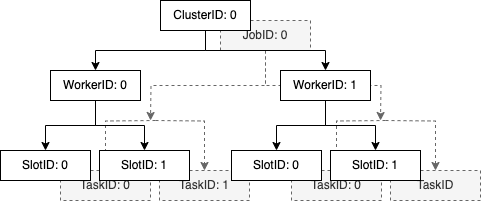

The diagram above was exported from draw.io. Its source (the exported page's mxGraphModel, read from the mxfile embedded in the PNG):
<mxGraphModel dx="1908" dy="822" grid="1" gridSize="10" guides="1" tooltips="1" connect="1" arrows="1" fold="1" page="1" pageScale="1" pageWidth="850" pageHeight="1100" math="0" shadow="0">
  <root>
    <mxCell id="0" />
    <mxCell id="F_M-LvTnzrd9KEm2XqQd-31" value="Untitled Layer" parent="0" />
    <mxCell id="F_M-LvTnzrd9KEm2XqQd-32" style="edgeStyle=orthogonalEdgeStyle;rounded=0;orthogonalLoop=1;jettySize=auto;html=1;exitX=0.5;exitY=1;exitDx=0;exitDy=0;fillColor=#f5f5f5;strokeColor=#666666;dashed=1;" edge="1" parent="F_M-LvTnzrd9KEm2XqQd-31" source="F_M-LvTnzrd9KEm2XqQd-34">
      <mxGeometry relative="1" as="geometry">
        <mxPoint x="20" y="230" as="targetPoint" />
      </mxGeometry>
    </mxCell>
    <mxCell id="F_M-LvTnzrd9KEm2XqQd-33" style="edgeStyle=orthogonalEdgeStyle;rounded=0;orthogonalLoop=1;jettySize=auto;html=1;exitX=0.5;exitY=1;exitDx=0;exitDy=0;fillColor=#f5f5f5;strokeColor=#666666;dashed=1;" edge="1" parent="F_M-LvTnzrd9KEm2XqQd-31" source="F_M-LvTnzrd9KEm2XqQd-34">
      <mxGeometry relative="1" as="geometry">
        <mxPoint x="250" y="230" as="targetPoint" />
      </mxGeometry>
    </mxCell>
    <mxCell id="F_M-LvTnzrd9KEm2XqQd-34" value="JobID: 0" style="rounded=0;whiteSpace=wrap;html=1;fillColor=#f5f5f5;fontColor=#333333;strokeColor=#666666;dashed=1;" vertex="1" parent="F_M-LvTnzrd9KEm2XqQd-31">
      <mxGeometry x="90" y="130" width="90" height="30" as="geometry" />
    </mxCell>
    <mxCell id="F_M-LvTnzrd9KEm2XqQd-35" style="edgeStyle=orthogonalEdgeStyle;rounded=0;orthogonalLoop=1;jettySize=auto;html=1;exitX=0.5;exitY=1;exitDx=0;exitDy=0;entryX=0.5;entryY=0;entryDx=0;entryDy=0;fillColor=#f5f5f5;strokeColor=#666666;dashed=1;" edge="1" parent="F_M-LvTnzrd9KEm2XqQd-31" target="F_M-LvTnzrd9KEm2XqQd-41">
      <mxGeometry relative="1" as="geometry">
        <mxPoint x="25" y="230" as="sourcePoint" />
      </mxGeometry>
    </mxCell>
    <mxCell id="F_M-LvTnzrd9KEm2XqQd-36" style="edgeStyle=orthogonalEdgeStyle;rounded=0;orthogonalLoop=1;jettySize=auto;html=1;exitX=0.5;exitY=1;exitDx=0;exitDy=0;fillColor=#f5f5f5;strokeColor=#666666;dashed=1;" edge="1" parent="F_M-LvTnzrd9KEm2XqQd-31" target="F_M-LvTnzrd9KEm2XqQd-42">
      <mxGeometry relative="1" as="geometry">
        <mxPoint x="25" y="230" as="sourcePoint" />
      </mxGeometry>
    </mxCell>
    <mxCell id="F_M-LvTnzrd9KEm2XqQd-38" style="edgeStyle=orthogonalEdgeStyle;rounded=0;orthogonalLoop=1;jettySize=auto;html=1;exitX=0.5;exitY=1;exitDx=0;exitDy=0;fillColor=#f5f5f5;strokeColor=#666666;dashed=1;" edge="1" parent="F_M-LvTnzrd9KEm2XqQd-31" target="F_M-LvTnzrd9KEm2XqQd-43">
      <mxGeometry relative="1" as="geometry">
        <mxPoint x="255" y="230" as="sourcePoint" />
      </mxGeometry>
    </mxCell>
    <mxCell id="F_M-LvTnzrd9KEm2XqQd-39" style="edgeStyle=orthogonalEdgeStyle;rounded=0;orthogonalLoop=1;jettySize=auto;html=1;exitX=0.5;exitY=1;exitDx=0;exitDy=0;fillColor=#f5f5f5;strokeColor=#666666;dashed=1;" edge="1" parent="F_M-LvTnzrd9KEm2XqQd-31" target="F_M-LvTnzrd9KEm2XqQd-44">
      <mxGeometry relative="1" as="geometry">
        <mxPoint x="255" y="230" as="sourcePoint" />
      </mxGeometry>
    </mxCell>
    <mxCell id="F_M-LvTnzrd9KEm2XqQd-41" value="TaskID: 0" style="rounded=0;whiteSpace=wrap;html=1;fillColor=#f5f5f5;fontColor=#333333;strokeColor=#666666;dashed=1;" vertex="1" parent="F_M-LvTnzrd9KEm2XqQd-31">
      <mxGeometry x="-70" y="280" width="90" height="30" as="geometry" />
    </mxCell>
    <mxCell id="F_M-LvTnzrd9KEm2XqQd-42" value="TaskID: 1" style="rounded=0;whiteSpace=wrap;html=1;fillColor=#f5f5f5;fontColor=#333333;strokeColor=#666666;dashed=1;" vertex="1" parent="F_M-LvTnzrd9KEm2XqQd-31">
      <mxGeometry x="29" y="280" width="90" height="30" as="geometry" />
    </mxCell>
    <mxCell id="F_M-LvTnzrd9KEm2XqQd-43" value="TaskID: 0" style="rounded=0;whiteSpace=wrap;html=1;fillColor=#f5f5f5;fontColor=#333333;strokeColor=#666666;dashed=1;" vertex="1" parent="F_M-LvTnzrd9KEm2XqQd-31">
      <mxGeometry x="161" y="280" width="90" height="30" as="geometry" />
    </mxCell>
    <mxCell id="F_M-LvTnzrd9KEm2XqQd-44" value="TaskID" style="rounded=0;whiteSpace=wrap;html=1;fillColor=#f5f5f5;fontColor=#333333;strokeColor=#666666;dashed=1;" vertex="1" parent="F_M-LvTnzrd9KEm2XqQd-31">
      <mxGeometry x="260" y="280" width="90" height="30" as="geometry" />
    </mxCell>
    <mxCell id="1" style="locked=1;" parent="0" />
    <mxCell id="6Lqe9DMnJWCi0ysqdu5T-6" style="edgeStyle=orthogonalEdgeStyle;rounded=0;orthogonalLoop=1;jettySize=auto;html=1;exitX=0.5;exitY=1;exitDx=0;exitDy=0;" edge="1" parent="1" source="6Lqe9DMnJWCi0ysqdu5T-2" target="6Lqe9DMnJWCi0ysqdu5T-3">
      <mxGeometry relative="1" as="geometry" />
    </mxCell>
    <mxCell id="6Lqe9DMnJWCi0ysqdu5T-7" style="edgeStyle=orthogonalEdgeStyle;rounded=0;orthogonalLoop=1;jettySize=auto;html=1;exitX=0.5;exitY=1;exitDx=0;exitDy=0;" edge="1" parent="1" source="6Lqe9DMnJWCi0ysqdu5T-2" target="6Lqe9DMnJWCi0ysqdu5T-4">
      <mxGeometry relative="1" as="geometry" />
    </mxCell>
    <mxCell id="6Lqe9DMnJWCi0ysqdu5T-2" value="ClusterID: 0" style="rounded=0;whiteSpace=wrap;html=1;" vertex="1" parent="1">
      <mxGeometry x="30" y="110" width="90" height="30" as="geometry" />
    </mxCell>
    <mxCell id="F_M-LvTnzrd9KEm2XqQd-6" style="edgeStyle=orthogonalEdgeStyle;rounded=0;orthogonalLoop=1;jettySize=auto;html=1;exitX=0.5;exitY=1;exitDx=0;exitDy=0;entryX=0.5;entryY=0;entryDx=0;entryDy=0;" edge="1" parent="1" source="6Lqe9DMnJWCi0ysqdu5T-3" target="F_M-LvTnzrd9KEm2XqQd-2">
      <mxGeometry relative="1" as="geometry" />
    </mxCell>
    <mxCell id="F_M-LvTnzrd9KEm2XqQd-7" style="edgeStyle=orthogonalEdgeStyle;rounded=0;orthogonalLoop=1;jettySize=auto;html=1;exitX=0.5;exitY=1;exitDx=0;exitDy=0;" edge="1" parent="1" source="6Lqe9DMnJWCi0ysqdu5T-3" target="F_M-LvTnzrd9KEm2XqQd-3">
      <mxGeometry relative="1" as="geometry" />
    </mxCell>
    <mxCell id="6Lqe9DMnJWCi0ysqdu5T-3" value="WorkerID: 0" style="rounded=0;whiteSpace=wrap;html=1;" vertex="1" parent="1">
      <mxGeometry x="-80" y="180" width="90" height="30" as="geometry" />
    </mxCell>
    <mxCell id="F_M-LvTnzrd9KEm2XqQd-8" style="edgeStyle=orthogonalEdgeStyle;rounded=0;orthogonalLoop=1;jettySize=auto;html=1;exitX=0.5;exitY=1;exitDx=0;exitDy=0;" edge="1" parent="1" source="6Lqe9DMnJWCi0ysqdu5T-4" target="F_M-LvTnzrd9KEm2XqQd-4">
      <mxGeometry relative="1" as="geometry" />
    </mxCell>
    <mxCell id="F_M-LvTnzrd9KEm2XqQd-9" style="edgeStyle=orthogonalEdgeStyle;rounded=0;orthogonalLoop=1;jettySize=auto;html=1;exitX=0.5;exitY=1;exitDx=0;exitDy=0;" edge="1" parent="1" source="6Lqe9DMnJWCi0ysqdu5T-4" target="F_M-LvTnzrd9KEm2XqQd-5">
      <mxGeometry relative="1" as="geometry" />
    </mxCell>
    <mxCell id="6Lqe9DMnJWCi0ysqdu5T-4" value="WorkerID: 1" style="rounded=0;whiteSpace=wrap;html=1;" vertex="1" parent="1">
      <mxGeometry x="150" y="180" width="90" height="30" as="geometry" />
    </mxCell>
    <mxCell id="F_M-LvTnzrd9KEm2XqQd-2" value="SlotID: 0" style="rounded=0;whiteSpace=wrap;html=1;" vertex="1" parent="1">
      <mxGeometry x="-130" y="260" width="90" height="30" as="geometry" />
    </mxCell>
    <mxCell id="F_M-LvTnzrd9KEm2XqQd-3" value="SlotID: 1" style="rounded=0;whiteSpace=wrap;html=1;" vertex="1" parent="1">
      <mxGeometry x="-31" y="260" width="90" height="30" as="geometry" />
    </mxCell>
    <mxCell id="F_M-LvTnzrd9KEm2XqQd-4" value="SlotID: 0" style="rounded=0;whiteSpace=wrap;html=1;" vertex="1" parent="1">
      <mxGeometry x="101" y="260" width="90" height="30" as="geometry" />
    </mxCell>
    <mxCell id="F_M-LvTnzrd9KEm2XqQd-5" value="SlotID: 1" style="rounded=0;whiteSpace=wrap;html=1;" vertex="1" parent="1">
      <mxGeometry x="200" y="260" width="90" height="30" as="geometry" />
    </mxCell>
  </root>
</mxGraphModel>